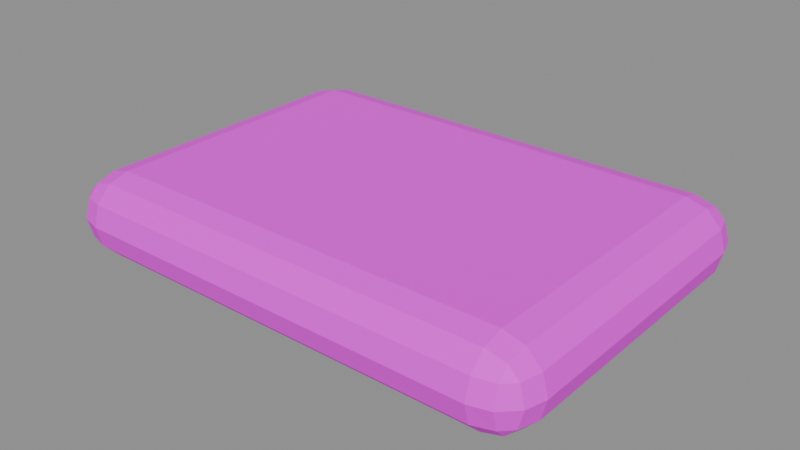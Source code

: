 # Source: stepping_stone.blend  (saved by Blender 5.2.45; exported with 4.5.12 LTS)
import bpy
from mathutils import Matrix  # noqa: F401  (used for matrix-valued properties, if any)

bpy.ops.wm.read_factory_settings(use_empty=True)
scene = bpy.context.scene
scene.name = '不规则厚石板'

# ---- collections
col_sea_scene_orf_stepping_stone = bpy.data.collections.new('SEA-SCENE-ORF-STEPPING-STONE'); scene.collection.children.link(col_sea_scene_orf_stepping_stone)

# ---- images (referenced by path relative to the original .blend; pixels are not part of the script)
import os
ASSET_DIR = os.environ.get("B2B_ASSET_DIR", "")  # directory of the original .blend (textures are referenced by path, not embedded)
HERE = os.path.dirname(os.path.abspath(__file__))  # packed textures are extracted next to this script under _unpacked/

def load_image(name, relpath, width, height, colorspace="sRGB"):
    """Load a texture the original file referenced (path relative to the .blend, or extracted next to this script)."""
    p = next((c for c in (os.path.join(HERE, relpath), os.path.join(ASSET_DIR, relpath)) if relpath and os.path.exists(c)), "")
    if p:
        img = bpy.data.images.load(p, check_existing=True)
        img.name = name
    else:  # same state as the original file: an image datablock whose file is absent (Cycles renders it pink)
        img = bpy.data.images.new(name, width, height)
        img.source = "FILE"
        img.filepath = "//" + (relpath or name)
    img.colorspace_settings.name = colorspace
    return img
img_sea_cabin_timber_8x8_512_png = load_image('sea_cabin_timber_8x8_512.png', 'sea_cabin_timber_8x8_512.png', 1024, 1024, 'sRGB')

# ---- materials (node trees are filled in below, after node groups)
mat_sea_matte = bpy.data.materials.new('SEA_Matte')
mat_sea_matte.use_backface_culling_lightprobe_volume = False

# ---- material node trees
mat_sea_matte.use_nodes = True; mat_sea_matte.node_tree.nodes.clear()
_N = mat_sea_matte.node_tree.nodes; _L = mat_sea_matte.node_tree.links
n0 = _N.new('ShaderNodeOutputMaterial'); n0.name = '材质输出'; n0.location = (0, 0)
n1 = _N.new('ShaderNodeBsdfPrincipled'); n1.name = '原理化 BSDF'; n1.location = (0, 0)
n1.inputs[1].default_value = 0.02
n1.inputs[2].default_value = 0.72
n2 = _N.new('ShaderNodeUVMap'); n2.name = 'UV 贴图'; n2.location = (0, 0)
n2.uv_map = 'PaletteUV'
n3 = _N.new('ShaderNodeTexImage'); n3.name = '图像纹理'; n3.location = (0, 0)
n3.image = img_sea_cabin_timber_8x8_512_png
n3.interpolation = 'Closest'
_L.new(n2.outputs[0], n3.inputs[0])
_L.new(n3.outputs[0], n1.inputs[0])
_L.new(n1.outputs[0], n0.inputs[0])
n0.is_active_output = True

# ---- meshes
me_133 = bpy.data.meshes.new('立方体.133')
me_133.from_pydata([(-0.36, -0.26, -0.06), (-0.36, -0.26, 0.06), (-0.36, 0.26, -0.06), (-0.36, 0.26, 0.06), (0.36, -0.26, -0.06), (0.36, -0.26, 0.06), (0.36, 0.26, -0.06), (0.36, 0.26, 0.06)], [], [(0, 1, 3, 2), (2, 3, 7, 6), (6, 7, 5, 4), (4, 5, 1, 0), (2, 6, 4, 0), (7, 3, 1, 5)])
_uv = me_133.uv_layers.new(name='PaletteUV')
_uv.uv.foreach_set('vector', [0.785, 0.035, 0.84, 0.035, 0.84, 0.09, 0.785, 0.09, 0.785, 0.035, 0.84, 0.035, 0.84, 0.09, 0.785, 0.09, 0.785, 0.035, 0.84, 0.035, 0.84, 0.09, 0.785, 0.09, 0.785, 0.035, 0.84, 0.035, 0.84, 0.09, 0.785, 0.09, 0.785, 0.035, 0.84, 0.035, 0.84, 0.09, 0.785, 0.09, 0.785, 0.035, 0.84, 0.035, 0.84, 0.09, 0.785, 0.09])
me_133.materials.append(mat_sea_matte)
me_133.update()

# ---- objects
ob_stepping_stone = bpy.data.objects.new('stepping_stone_组件根', None)
ob_x = bpy.data.objects.new('不规则厚石板', me_133)

# ---- transforms, parenting, visibility, modifiers, constraints
ob_stepping_stone.location = (0.0, 0.0, 0.0)
ob_x.parent = ob_stepping_stone
ob_x.location = (0.0, 0.0, 0.06)
_m = ob_x.modifiers.new('实体柔边', 'BEVEL')
_m.width = 0.09
_m.width_pct = 0.09
_m.segments = 3

# ---- collection membership
col_sea_scene_orf_stepping_stone.objects.link(ob_stepping_stone)
col_sea_scene_orf_stepping_stone.objects.link(ob_x)

# ---- scene / render settings (as saved in the file)
scene.frame_start = 1; scene.frame_end = 250; scene.frame_set(1)
scene.render.engine = 'BLENDER_EEVEE_NEXT'
scene.render.bake_bias = 0.0
scene.render.bake_samples = 0
scene.render.compositor_device = 'GPU'
scene.eevee.use_volume_custom_range = False
scene.eevee.fast_gi_thickness_near = 0.1
scene.eevee.fast_gi_thickness_far = 0.0
scene.eevee.ray_tracing_options.screen_trace_thickness = 0.1
bpy.context.view_layer.update()

# ---- added for rendering (the .blend has no active camera and no usable light): camera, sun + grey world if the file has none
cam_auto = bpy.data.cameras.new('AutoCamera')
cam_auto.lens = 50.0
cam_auto.sensor_width = 36.0
cam_auto.clip_end = 1000.0
ob_auto_camera = bpy.data.objects.new('AutoCamera', cam_auto)
scene.collection.objects.link(ob_auto_camera)
ob_auto_camera.location = (0.829199, -0.995039, 0.72336)
ob_auto_camera.rotation_euler = (1.09748, -7.21219e-08, 0.694738)
scene.camera = ob_auto_camera
light_auto_sun = bpy.data.lights.new('AutoSun', 'SUN')
light_auto_sun.energy = 3.0
light_auto_sun.angle = 0.0523599
ob_auto_sun = bpy.data.objects.new('AutoSun', light_auto_sun)
scene.collection.objects.link(ob_auto_sun)
ob_auto_sun.rotation_euler = (0.872665, 0.174533, 0.523599)
if scene.world is None:
    world_auto = bpy.data.worlds.new('AutoWorld')
    world_auto.color = (0.3, 0.3, 0.3)
    scene.world = world_auto
bpy.context.view_layer.update()
